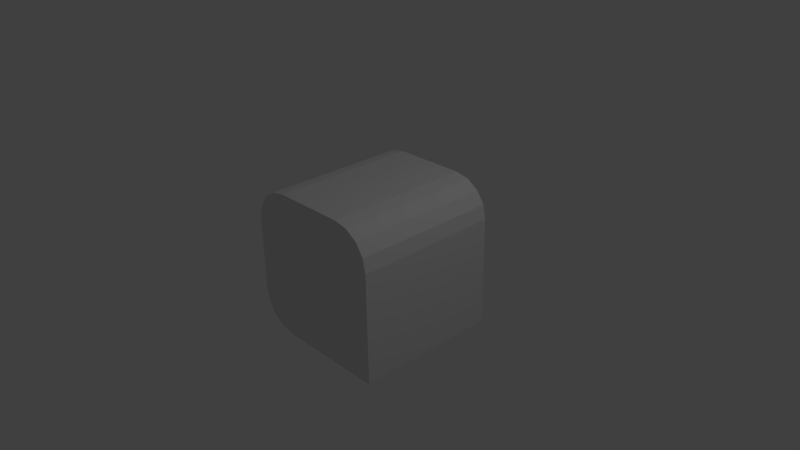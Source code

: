 # Source: cube1101.blend  (saved by Blender 2.70.0; exported with 4.5.12 LTS)
import bpy
from mathutils import Matrix  # noqa: F401  (used for matrix-valued properties, if any)

bpy.ops.wm.read_factory_settings(use_empty=True)
scene = bpy.context.scene
scene.name = 'Scene'

# ---- collections
col_collection_1 = bpy.data.collections.new('Collection 1'); scene.collection.children.link(col_collection_1)

# ---- world
world_world = bpy.data.worlds.new('World'); scene.world = world_world
world_world.color = (0.05088, 0.05088, 0.05088)
world_world.use_sun_shadow = False
world_world.sun_shadow_jitter_overblur = 0.0
world_world.cycles.sampling_method = 'MANUAL'
world_world.cycles.sample_map_resolution = 256

# ---- cameras
cam_camera = bpy.data.cameras.new('Camera')
cam_camera.clip_end = 100.0
cam_camera.lens = 35.0
cam_camera.sensor_width = 32.0
cam_camera.sensor_height = 18.0
cam_camera.ortho_scale = 7.314
cam_camera.dof.focus_distance = 0.0
cam_camera.dof.aperture_fstop = 128.0

# ---- lights
light_lamp = bpy.data.lights.new('Lamp', 'POINT')
light_lamp.transmission_factor = 0.0
light_lamp.cutoff_distance = 30.0
light_lamp.energy = 100.0
light_lamp.shadow_buffer_clip_start = 1.001
light_lamp.shadow_soft_size = 0.1
light_lamp.shadow_maximum_resolution = 0.006
light_lamp.use_absolute_resolution = True
light_lamp.cycles.use_multiple_importance_sampling = False

# ---- meshes
me_cube_002 = bpy.data.meshes.new('Cube.002')
me_cube_002.from_pydata([(1.0, -1.0, -1.935e-06), (1.0, 1.0, -1.935e-06), (1.935e-06, 1.0, 1.0), (1.935e-06, -1.0, 1.0), (-1.0, 1.0, 0.5), (-0.5, 1.0, 1.0), (-0.9619, 1.0, 0.6913), (-0.8536, 1.0, 0.8536), (-0.6913, 1.0, 0.9619), (-0.5, -1.0, 1.0), (-1.0, -1.0, 0.5), (-0.6913, -1.0, 0.9619), (-0.8536, -1.0, 0.8536), (-0.9619, -1.0, 0.6913), (1.0, -1.0, -1.0), (1.0, 1.0, -1.0), (-1.518e-06, 1.0, -1.0), (-1.518e-06, -1.0, -1.0), (-1.0, -1.0, 1.518e-06), (0.0, 1.0, 0.0), (-1.0, 1.0, -0.5), (-0.5, 1.0, -1.0), (-0.9619, 1.0, -0.6913), (-0.8536, 1.0, -0.8536), (-0.6913, 1.0, -0.9619), (-0.5, -1.0, -1.0), (-1.0, -1.0, -0.5), (-0.6913, -1.0, -0.9619), (-0.8536, -1.0, -0.8536), (-0.9619, -1.0, -0.6913), (-1.0, 1.0, 1.518e-06), (0.0, -1.0, 0.0), (0.5, 1.0, 1.0), (1.0, 1.0, 0.5), (0.6913, 1.0, 0.9619), (0.8536, 1.0, 0.8536), (0.9619, 1.0, 0.6913), (1.0, -1.0, 0.5), (0.5, -1.0, 1.0), (0.9619, -1.0, 0.6913), (0.8536, -1.0, 0.8536), (0.6913, -1.0, 0.9619)], [], [(35, 40, 39, 36), (32, 38, 41, 34), (36, 39, 37, 33), (4, 10, 13, 6), (6, 13, 12, 7), (7, 12, 11, 8), (8, 11, 9, 5), (34, 41, 40, 35), (10, 4, 30, 18), (5, 9, 3, 2), (6, 7, 8, 5, 2, 19, 30, 4), (10, 18, 31, 3, 9, 11, 12, 13), (0, 14, 15, 1), (14, 17, 16, 15), (20, 22, 29, 26), (22, 23, 28, 29), (23, 24, 27, 28), (24, 21, 25, 27), (26, 18, 30, 20), (21, 16, 17, 25), (22, 20, 30, 19, 16, 21, 24, 23), (26, 29, 28, 27, 25, 17, 31, 18), (1, 15, 16, 19), (33, 37, 0, 1), (38, 32, 2, 3), (31, 17, 14, 0), (41, 38, 3, 31, 0, 37, 39, 40), (34, 35, 36, 33, 1, 19, 2, 32)])
_uv = me_cube_002.uv_layers.new(name='UVMap')
_uv.uv.foreach_set('vector', [0.9268, 0.9268, 0.9268, 0.9268, 0.981, 0.8457, 0.981, 0.8457, 0.75, 1.0, 0.75, 1.0, 0.8457, 0.981, 0.8457, 0.981, 0.981, 0.8457, 0.981, 0.8457, 1.0, 0.75, 1.0, 0.75, 7.769e-07, 0.75, 7.769e-07, 0.75, 0.01903, 0.8457, 0.01903, 0.8457, 0.01903, 0.8457, 0.01903, 0.8457, 0.07322, 0.9268, 0.07322, 0.9268, 0.07322, 0.9268, 0.07322, 0.9268, 0.1543, 0.981, 0.1543, 0.981, 0.1543, 0.981, 0.1543, 0.981, 0.25, 1.0, 0.25, 1.0, 0.8457, 0.981, 0.8457, 0.981, 0.9268, 0.9268, 0.9268, 0.9268, 7.769e-07, 0.75, 7.769e-07, 0.75, 4.184e-07, 0.5, 4.184e-07, 0.5, 0.25, 1.0, 0.25, 1.0, 0.5, 1.0, 0.5, 1.0, 0.01903, 0.8457, 0.07322, 0.9268, 0.1543, 0.981, 0.25, 1.0, 0.5, 1.0, 0.5, 0.5, 4.184e-07, 0.5, 7.769e-07, 0.75, 7.769e-07, 0.75, 4.184e-07, 0.5, 0.5, 0.5, 0.5, 1.0, 0.25, 1.0, 0.1543, 0.981, 0.07322, 0.9268, 0.01903, 0.8457, 1.0, 0.5, 1.0, 1.793e-07, 1.0, 0.0, 1.0, 0.5, 1.0, 1.793e-07, 0.5, 9.562e-07, 0.5, 7.769e-07, 1.0, 0.0, 0.0, 0.25, 0.01903, 0.1543, 0.01903, 0.1543, 0.0, 0.25, 0.01903, 0.1543, 0.07322, 0.07322, 0.07322, 0.07322, 0.01903, 0.1543, 0.07322, 0.07322, 0.1543, 0.01903, 0.1543, 0.01903, 0.07322, 0.07322, 0.1543, 0.01903, 0.25, 1.195e-06, 0.25, 1.315e-06, 0.1543, 0.01903, 0.0, 0.25, 4.184e-07, 0.5, 4.184e-07, 0.5, 0.0, 0.25, 0.25, 1.195e-06, 0.5, 7.769e-07, 0.5, 9.562e-07, 0.25, 1.315e-06, 0.01903, 0.1543, 0.0, 0.25, 4.184e-07, 0.5, 0.5, 0.5, 0.5, 7.769e-07, 0.25, 1.195e-06, 0.1543, 0.01903, 0.07322, 0.07322, 0.0, 0.25, 0.01903, 0.1543, 0.07322, 0.07322, 0.1543, 0.01903, 0.25, 1.315e-06, 0.5, 9.562e-07, 0.5, 0.5, 4.184e-07, 0.5, 1.0, 0.5, 1.0, 0.0, 0.5, 7.769e-07, 0.5, 0.5, 1.0, 0.75, 1.0, 0.75, 1.0, 0.5, 1.0, 0.5, 0.75, 1.0, 0.75, 1.0, 0.5, 1.0, 0.5, 1.0, 0.5, 0.5, 0.5, 9.562e-07, 1.0, 1.793e-07, 1.0, 0.5, 0.8457, 0.981, 0.75, 1.0, 0.5, 1.0, 0.5, 0.5, 1.0, 0.5, 1.0, 0.75, 0.981, 0.8457, 0.9268, 0.9268, 0.8457, 0.981, 0.9268, 0.9268, 0.981, 0.8457, 1.0, 0.75, 1.0, 0.5, 0.5, 0.5, 0.5, 1.0, 0.75, 1.0])
me_cube_002.use_remesh_preserve_volume = False
me_cube_002.use_remesh_preserve_attributes = False
me_cube_002.use_mirror_vertex_groups = False
me_cube_002.update()

# ---- objects
ob_cube = bpy.data.objects.new('Cube', me_cube_002)
ob_lamp = bpy.data.objects.new('Lamp', light_lamp)
ob_camera = bpy.data.objects.new('Camera', cam_camera)

# ---- transforms, parenting, visibility, modifiers, constraints
ob_cube.location = (0.0, 0.0, 0.0)
ob_cube.lineart.crease_threshold = 0.0
_vg = ob_cube.vertex_groups.new(name='topRight')
_vg = ob_cube.vertex_groups.new(name='topLeft')
_vg = ob_cube.vertex_groups.new(name='bottomLeft')
_vg = ob_cube.vertex_groups.new(name='bottomRight')
ob_lamp.location = (4.076, 1.005, 5.904)
ob_lamp.rotation_euler = (0.6503, 0.05522, 1.866)
ob_lamp.lock_rotations_4d = False
ob_lamp.empty_display_type = 'ARROWS'
ob_lamp.color = (0.0, 0.0, 0.0, 0.0)
ob_lamp.lineart.crease_threshold = 0.0
ob_camera.location = (7.481, -6.508, 5.344)
ob_camera.rotation_euler = (1.109, 0.01082, 0.8149)
ob_camera.lock_rotations_4d = False
ob_camera.empty_display_type = 'ARROWS'
ob_camera.color = (0.0, 0.0, 0.0, 0.0)
ob_camera.display_type = 'WIRE'
ob_camera.lineart.crease_threshold = 0.0

# ---- collection membership
col_collection_1.objects.link(ob_cube)
col_collection_1.objects.link(ob_lamp)
col_collection_1.objects.link(ob_camera)

# ---- scene / render settings (as saved in the file)
scene.camera = ob_camera
scene.frame_start = 1; scene.frame_end = 250; scene.frame_set(1)
scene.render.engine = 'BLENDER_EEVEE_NEXT'
scene.render.image_settings.color_mode = 'RGB'
scene.render.image_settings.compression = 90
scene.render.resolution_percentage = 50
scene.render.dither_intensity = 0.0
scene.cycles.use_denoising = False
scene.cycles.samples = 10
scene.cycles.sampling_pattern = 'TABULATED_SOBOL'
scene.cycles.light_sampling_threshold = 0.0
scene.cycles.use_adaptive_sampling = False
scene.cycles.use_light_tree = False
scene.cycles.blur_glossy = 0.0
scene.cycles.volume_bounces = 1
scene.cycles.pixel_filter_type = 'GAUSSIAN'
scene.cycles.sample_clamp_indirect = 0.0
scene.view_settings.view_transform = 'Standard'
bpy.context.view_layer.update()
